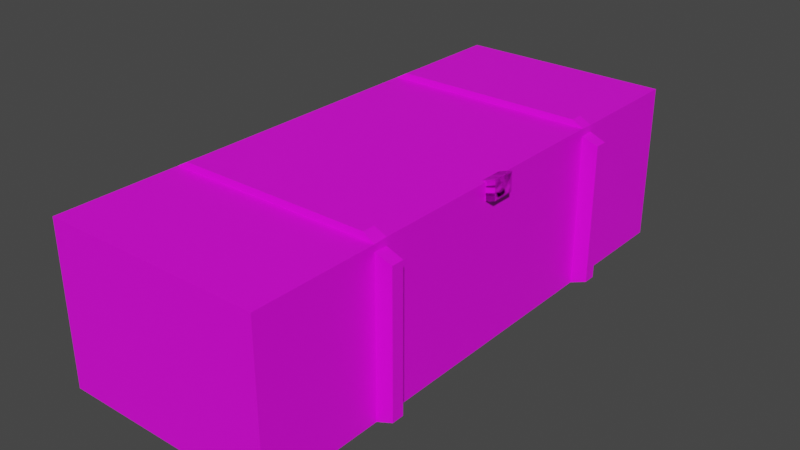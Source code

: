 # Source: none.blend1.blend  (saved by Blender 3.2.14; exported with 4.5.12 LTS)
import bpy
from mathutils import Matrix  # noqa: F401  (used for matrix-valued properties, if any)

bpy.ops.wm.read_factory_settings(use_empty=True)
scene = bpy.context.scene
scene.name = 'Scene'

# ---- collections
col_collection = bpy.data.collections.new('Collection'); scene.collection.children.link(col_collection)

# ---- images (referenced by path relative to the original .blend; pixels are not part of the script)
import os
ASSET_DIR = os.environ.get("B2B_ASSET_DIR", "")  # directory of the original .blend (textures are referenced by path, not embedded)
HERE = os.path.dirname(os.path.abspath(__file__))  # packed textures are extracted next to this script under _unpacked/

def load_image(name, relpath, width, height, colorspace="sRGB"):
    """Load a texture the original file referenced (path relative to the .blend, or extracted next to this script)."""
    p = next((c for c in (os.path.join(HERE, relpath), os.path.join(ASSET_DIR, relpath)) if relpath and os.path.exists(c)), "")
    if p:
        img = bpy.data.images.load(p, check_existing=True)
        img.name = name
    else:  # same state as the original file: an image datablock whose file is absent (Cycles renders it pink)
        img = bpy.data.images.new(name, width, height)
        img.source = "FILE"
        img.filepath = "//" + (relpath or name)
    img.colorspace_settings.name = colorspace
    return img
img_23456789_jpg = load_image('23456789.jpg', '23456789.jpg', 1024, 1024, 'sRGB')

# ---- materials (node trees are filled in below, after node groups)
mat_material_001 = bpy.data.materials.new('Material.001')
mat_material_001.use_transparent_shadow = False

# ---- material node trees
mat_material_001.use_nodes = True; mat_material_001.node_tree.nodes.clear()
_N = mat_material_001.node_tree.nodes; _L = mat_material_001.node_tree.links
n0 = _N.new('ShaderNodeBsdfPrincipled'); n0.name = 'Principled BSDF'; n0.location = (10, 300)
n0.distribution = 'GGX'
n0.subsurface_method = 'RANDOM_WALK_SKIN'
n0.inputs[3].default_value = 1.45
n0.inputs[27].default_value = (0.0, 0.0, 0.0, 1.0)
n0.inputs[28].default_value = 1.0
n1 = _N.new('ShaderNodeOutputMaterial'); n1.name = 'Material Output'; n1.location = (300, 300)
n2 = _N.new('ShaderNodeTexImage'); n2.name = 'Image Texture'; n2.location = (-280, 280)
n2.image = img_23456789_jpg
_L.new(n0.outputs[0], n1.inputs[0])
_L.new(n2.outputs[0], n0.inputs[0])
n1.is_active_output = True

# ---- world
world_world = bpy.data.worlds.new('World'); scene.world = world_world
world_world.use_nodes = True; world_world.node_tree.nodes.clear()
_N = world_world.node_tree.nodes; _L = world_world.node_tree.links
n0 = _N.new('ShaderNodeOutputWorld'); n0.name = 'World Output'; n0.location = (300, 300)
n1 = _N.new('ShaderNodeBackground'); n1.name = 'Background'; n1.location = (10, 300)
n1.inputs[0].default_value = (0.05088, 0.05088, 0.05088, 1.0)
_L.new(n1.outputs[0], n0.inputs[0])
n0.is_active_output = True
world_world.color = (0.05088, 0.05088, 0.05088)
world_world.use_sun_shadow = False
world_world.sun_shadow_jitter_overblur = 0.0

# ---- meshes
me_cube = bpy.data.meshes.new('Cube')
me_cube.from_pydata([(1.0, -1.0, 1.0), (1.0, -1.0, -1.0), (-1.0, -1.0, 1.0), (-1.0, -1.0, -1.0), (-1.0, 0.0, -1.0), (1.0, 0.0, 0.9913), (-1.0, 0.0, 1.0), (1.0, 0.0, -1.0), (-1.0, -0.5, -1.0), (1.0, -0.5, 0.9913), (-1.0, -0.5, 1.0), (1.0, -0.5, -1.0), (1.0, -1.0, 1.0), (-1.0, -1.0, 1.0), (-1.0, -1.0, -1.0), (-1.0, -1.0, 1.0), (1.0, -1.0, 1.0), (1.0, -1.0, -1.0), (-1.0, -0.5497, -1.0), (1.0, -0.5497, 1.0), (-1.0, -0.5497, 1.0), (1.0, -0.5497, -1.0), (1.0, -1.0, 1.082), (-1.0, -1.0, 1.082), (1.0, -0.5497, 1.082), (-1.0, -0.5, 1.082), (-1.0, 0.0, 1.082), (1.0, 0.0, 1.091), (1.0, -0.5, 1.091), (-1.0, -0.5497, 1.082), (-0.8938, -0.547, 1.167), (-0.8938, -0.5026, 1.167), (0.8938, -0.5026, 1.167), (0.8938, -0.547, 1.167), (1.149, -0.5476, -0.9183), (1.149, -0.502, -0.9183), (1.149, -0.502, 0.9183), (1.149, -0.5476, 0.9183), (-1.0, 0.04305, -0.1262), (-1.0, 0.04305, 0.1262), (-1.0, -0.04305, -0.1262), (-1.0, -0.04305, 0.1262), (1.081, 0.04305, 0.8973), (1.08, 0.04305, 1.15), (1.081, -0.04305, 0.8973), (1.08, -0.04305, 1.15), (1.0, 1.0, 1.0), (1.0, 1.0, -1.0), (-1.0, 1.0, 1.0), (-1.0, 1.0, -1.0), (-1.0, 0.5, -1.0), (1.0, 0.5, 0.9913), (-1.0, 0.5, 1.0), (1.0, 0.5, -1.0), (1.0, 1.0, 1.0), (-1.0, 1.0, 1.0), (-1.0, 1.0, -1.0), (-1.0, 1.0, 1.0), (1.0, 1.0, 1.0), (1.0, 1.0, -1.0), (-1.0, 0.5497, -1.0), (1.0, 0.5497, 1.0), (-1.0, 0.5497, 1.0), (1.0, 0.5497, -1.0), (1.0, 1.0, 1.082), (-1.0, 1.0, 1.082), (1.0, 0.5497, 1.082), (-1.0, 0.5, 1.082), (1.0, 0.5, 1.091), (-1.0, 0.5497, 1.082), (-0.8938, 0.547, 1.167), (-0.8938, 0.5026, 1.167), (0.8938, 0.5026, 1.167), (0.8938, 0.547, 1.167), (1.149, 0.5476, -0.9183), (1.149, 0.502, -0.9183), (1.149, 0.502, 0.9183), (1.149, 0.5476, 0.9183), (-1.0, -0.04305, -0.1262), (-1.0, -0.04305, 0.1262), (-1.0, 0.04305, -0.1262), (-1.0, 0.04305, 0.1262), (1.081, -0.04305, 0.8973), (1.08, -0.04305, 1.15), (1.081, 0.04305, 0.8973), (1.08, 0.04305, 1.15)], [], [(19, 9, 28, 24), (2, 3, 14, 15), (18, 21, 1, 3), (21, 19, 0, 1), (8, 10, 6, 4), (18, 20, 10, 8), (7, 5, 9, 11), (4, 7, 11, 8), (2, 0, 22, 23), (7, 4, 6, 5), (2, 0, 12, 13), (17, 16, 15, 14), (3, 1, 17, 14), (0, 2, 15, 16), (1, 0, 16, 17), (3, 2, 20, 18), (19, 21, 34, 37), (8, 11, 21, 18), (10, 20, 29, 25), (24, 29, 23, 22), (27, 26, 25, 28), (28, 25, 31, 32), (6, 10, 25, 26), (0, 19, 24, 22), (9, 5, 27, 28), (20, 2, 23, 29), (5, 6, 26, 27), (32, 31, 30, 33), (29, 24, 33, 30), (24, 28, 32, 33), (25, 29, 30, 31), (35, 36, 37, 34), (9, 19, 37, 36), (11, 9, 36, 35), (21, 11, 35, 34), (38, 39, 41, 40), (40, 41, 45, 44), (44, 45, 43, 42), (42, 43, 39, 38), (40, 44, 42, 38), (45, 41, 39, 43), (61, 66, 68, 51), (48, 57, 56, 49), (60, 49, 47, 63), (63, 47, 46, 61), (50, 4, 6, 52), (60, 50, 52, 62), (7, 53, 51, 5), (4, 50, 53, 7), (48, 65, 64, 46), (48, 55, 54, 46), (59, 56, 57, 58), (49, 56, 59, 47), (46, 58, 57, 48), (47, 59, 58, 46), (49, 60, 62, 48), (61, 77, 74, 63), (50, 60, 63, 53), (52, 67, 69, 62), (66, 64, 65, 69), (27, 68, 67, 26), (68, 72, 71, 67), (6, 26, 67, 52), (46, 64, 66, 61), (51, 68, 27, 5), (62, 69, 65, 48), (72, 73, 70, 71), (69, 70, 73, 66), (66, 73, 72, 68), (67, 71, 70, 69), (75, 74, 77, 76), (51, 76, 77, 61), (53, 75, 76, 51), (63, 74, 75, 53), (78, 80, 81, 79), (80, 84, 85, 81), (84, 82, 83, 85), (82, 78, 79, 83), (80, 78, 82, 84), (85, 83, 79, 81)])
_uv = me_cube.uv_layers.new(name='UVMap')
_uv.uv.foreach_set('vector', [0.625, 0.6937, 0.625, 0.6875, 0.625, 0.6875, 0.625, 0.6937, 0.625, 0.0, 0.375, 0.0, 0.375, 0.0, 0.625, 0.0, 1.513, -0.7501, 1.513, 1.276, 1.057, 1.276, 1.057, -0.7501, 1.445, -0.5202, 1.445, 1.52, 0.9853, 1.52, 0.9853, -0.5202, 0.5286, -0.5761, 0.5286, 1.576, -0.009431, 1.576, -0.009431, -0.5761, 0.375, 0.05629, 0.625, 0.05629, 0.625, 0.0625, 0.375, 0.0625, 0.01573, -0.5202, 0.01573, 1.511, -0.4944, 1.511, -0.4944, -0.5202, 0.09402, -0.7501, 0.09402, 1.276, -0.4126, 1.276, -0.4126, -0.7501, 0.875, 0.75, 0.625, 0.75, 0.625, 0.75, 0.875, 0.75, 0.375, 0.625, 0.125, 0.625, 0.625, 0.125, 0.625, 0.625, 0.875, 0.75, 0.625, 0.75, 0.625, 0.75, 0.875, 0.75, 0.04839, 0.4234, 0.9516, 0.4234, 0.9516, 1.327, 0.04839, 1.327, 0.125, 0.75, 0.375, 0.75, 0.375, 0.75, 0.125, 0.75, 0.625, 0.75, 0.875, 0.75, 0.875, 0.75, 0.625, 0.75, 0.375, 0.75, 0.625, 0.75, 0.625, 0.75, 0.375, 0.75, 1.498, -0.5761, 1.498, 1.576, 1.013, 1.576, 1.013, -0.5761, 0.07467, -1.757, 0.07467, 2.772, -0.2635, 2.587, -0.2635, -1.572, 0.125, 0.6875, 0.375, 0.6875, 0.375, 0.6937, 0.125, 0.6937, 0.625, 0.0625, 0.625, 0.05629, 0.625, 0.05629, 0.625, 0.0625, 1.969, 1.276, 1.969, -0.7501, 2.426, -0.7501, 2.426, 1.276, -0.9191, 1.276, -0.9191, -0.7501, -0.4126, -0.7501, -0.4126, 1.276, 0.625, 0.8059, 1.349, 0.8059, 1.349, 0.8059, 0.625, 0.8059, 0.625, 0.125, 0.625, 0.0625, 0.625, 0.0625, 0.625, 0.125, 0.625, 0.75, 0.625, 0.6937, 0.625, 0.6937, 0.625, 0.75, 0.625, 0.6875, 0.625, 0.625, 0.625, 0.625, 0.625, 0.6875, 0.625, 0.05629, 0.625, 0.0, 0.625, 0.0, 0.625, 0.05629, 0.625, 0.625, 0.625, 0.125, 0.625, 0.125, 0.625, 0.625, 0.625, 0.6875, 0.875, 0.6875, 0.875, 0.6937, 0.625, 0.6937, 1.349, 0.8238, 0.625, 0.8238, 0.625, 0.8238, 1.349, 0.8238, 0.625, 0.8238, 0.625, 0.8059, 0.625, 0.8059, 0.625, 0.8238, 0.625, 0.0625, 0.625, 0.05629, 0.625, 0.05629, 0.625, 0.0625, -0.09851, 0.8059, 0.625, 0.8059, 0.625, 0.8238, -0.09851, 0.8238, 0.625, 0.8059, 0.625, 0.8238, 0.625, 0.8238, 0.625, 0.8059, -0.09851, 0.8059, 0.625, 0.8059, 0.625, 0.8059, -0.09851, 0.8059, 0.375, 0.6937, 0.375, 0.6875, 0.375, 0.6875, 0.375, 0.6937, 0.375, 0.0, 0.625, 0.0, 0.625, 0.25, 0.375, 0.25, 0.375, 0.25, 0.625, 0.25, 0.625, 0.5, 0.375, 0.5, -0.09851, 0.2632, 0.625, 0.2632, 0.625, 0.9868, -0.09851, 0.9868, 0.375, 0.75, 0.625, 0.75, 0.625, 1.0, 0.375, 1.0, 0.125, 0.5, 0.375, 0.5, 0.375, 0.75, 0.125, 0.75, 0.625, 0.5, 0.875, 0.5, 0.875, 0.75, 0.625, 0.75, 0.625, 0.6937, 0.625, 0.6937, 0.625, 0.6875, 0.625, 0.6875, 0.625, 0.0, 0.625, 0.0, 0.375, 0.0, 0.375, 0.0, 0.6006, -0.7501, 1.057, -0.7501, 1.057, 1.276, 0.6006, 1.276, 0.5258, -0.5202, 0.9853, -0.5202, 0.9853, 1.52, 0.5258, 1.52, -0.5475, -0.5761, -0.009431, -0.5761, -0.009431, 1.576, -0.5475, 1.576, 0.375, 0.05629, 0.375, 0.0625, 0.625, 0.0625, 0.625, 0.05629, 0.01573, -0.5202, 0.5258, -0.5202, 0.5258, 1.511, 0.01573, 1.511, 0.09402, -0.7501, 0.6006, -0.7501, 0.6006, 1.276, 0.09402, 1.276, 0.875, 0.75, 0.875, 0.75, 0.625, 0.75, 0.625, 0.75, 0.875, 0.75, 0.875, 0.75, 0.625, 0.75, 0.625, 0.75, 0.1001, 0.4751, 0.1001, 1.275, 0.8999, 1.275, 0.8999, 0.4751, 0.125, 0.75, 0.125, 0.75, 0.375, 0.75, 0.375, 0.75, 0.625, 0.75, 0.625, 0.75, 0.875, 0.75, 0.875, 0.75, 0.375, 0.75, 0.375, 0.75, 0.625, 0.75, 0.625, 0.75, 0.5286, -0.5761, 1.013, -0.5761, 1.013, 1.576, 0.5286, 1.576, 0.625, 0.8238, 0.625, 0.8238, -0.09851, 0.8238, -0.09851, 0.8238, 0.125, 0.6875, 0.125, 0.6937, 0.375, 0.6937, 0.375, 0.6875, 0.625, 0.0625, 0.625, 0.0625, 0.625, 0.05629, 0.625, 0.05629, 1.969, 1.276, 1.513, 1.276, 1.513, -0.7501, 1.969, -0.7501, -0.9191, 1.276, -1.426, 1.276, -1.426, -0.7501, -0.9191, -0.7501, 0.625, 0.8059, 0.625, 0.8059, 1.349, 0.8059, 1.349, 0.8059, 0.625, 0.125, 0.625, 0.125, 0.625, 0.0625, 0.625, 0.0625, 0.625, 0.75, 0.625, 0.75, 0.625, 0.6937, 0.625, 0.6937, 0.625, 0.6875, 0.625, 0.6875, 0.625, 0.625, 0.625, 0.625, 0.625, 0.05629, 0.625, 0.05629, 0.625, 0.0, 0.625, 0.0, 0.625, 0.8059, 0.625, 0.8238, 1.349, 0.8238, 1.349, 0.8059, 1.349, 0.8238, 1.349, 0.8238, 0.625, 0.8238, 0.625, 0.8238, 0.625, 0.8238, 0.625, 0.8238, 0.625, 0.8059, 0.625, 0.8059, 0.625, 0.0625, 0.625, 0.0625, 0.625, 0.05629, 0.625, 0.05629, -0.09851, 0.8059, -0.09851, 0.8238, 0.625, 0.8238, 0.625, 0.8059, 0.625, 0.8059, 0.625, 0.8059, 0.625, 0.8238, 0.625, 0.8238, 0.1724, -2.216, 0.3151, -0.3756, 0.3151, 1.38, 0.1724, 3.212, 0.375, 0.6937, 0.375, 0.6937, 0.375, 0.6875, 0.375, 0.6875, 0.375, 0.0, 0.375, 0.25, 0.625, 0.25, 0.625, 0.0, -0.09851, -0.4603, -0.09851, 0.2632, 0.625, 0.2632, 0.625, -0.4603, 0.375, 0.5, 0.375, 0.75, 0.625, 0.75, 0.625, 0.5, -0.09851, 0.9868, -0.09851, 1.71, 0.625, 1.71, 0.625, 0.9868, 0.125, 0.5, 0.125, 0.75, 0.375, 0.75, 0.375, 0.5, 0.625, 0.2632, 0.625, 0.9868, 1.349, 0.9868, 1.349, 0.2632])
me_cube.materials.append(mat_material_001)
me_cube.use_mirror_vertex_groups = False
me_cube.update()

# ---- objects
ob_cube = bpy.data.objects.new('Cube', me_cube)

# ---- transforms, parenting, visibility, modifiers, constraints
ob_cube.location = (0.0, 0.0, 0.0)
ob_cube.scale = (1.0, 2.5, 0.7)
ob_cube.lock_rotations_4d = False
ob_cube.empty_display_type = 'ARROWS'
ob_cube.color = (0.141, 0.7323, 1.0, 1.0)
ob_cube.show_texture_space = True
ob_cube.show_in_front = True
ob_cube.lineart.crease_threshold = 0.0
_m = ob_cube.modifiers.new('Subdivision', 'SUBSURF')
_m.subdivision_type = 'SIMPLE'
_m.levels = 6

# ---- collection membership
col_collection.objects.link(ob_cube)

# ---- scene / render settings (as saved in the file)
scene.frame_start = 1; scene.frame_end = 250; scene.frame_set(1)
scene.render.engine = 'BLENDER_EEVEE_NEXT'
scene.cycles.sampling_pattern = 'TABULATED_SOBOL'
scene.cycles.use_light_tree = False
scene.view_settings.view_transform = 'Filmic'
bpy.context.view_layer.update()

# ---- added for rendering (the .blend has no active camera and no usable light): camera, sun
cam_auto = bpy.data.cameras.new('AutoCamera')
cam_auto.lens = 50.0
cam_auto.sensor_width = 36.0
cam_auto.clip_end = 1000.0
ob_auto_camera = bpy.data.objects.new('AutoCamera', cam_auto)
scene.collection.objects.link(ob_auto_camera)
ob_auto_camera.location = (5.30198, -6.27278, 4.24021)
ob_auto_camera.rotation_euler = (1.09748, -7.21219e-08, 0.694738)
scene.camera = ob_auto_camera
light_auto_sun = bpy.data.lights.new('AutoSun', 'SUN')
light_auto_sun.energy = 3.0
light_auto_sun.angle = 0.0523599
ob_auto_sun = bpy.data.objects.new('AutoSun', light_auto_sun)
scene.collection.objects.link(ob_auto_sun)
ob_auto_sun.rotation_euler = (0.872665, 0.174533, 0.523599)
bpy.context.view_layer.update()
